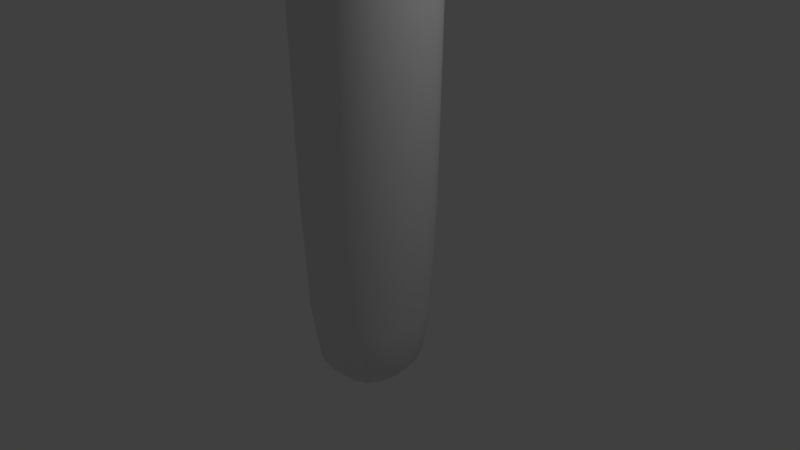 # Source: FinishLine.blend  (saved by Blender 2.79.0; exported with 4.5.12 LTS)
import bpy
from mathutils import Matrix  # noqa: F401  (used for matrix-valued properties, if any)

bpy.ops.wm.read_factory_settings(use_empty=True)
scene = bpy.context.scene
scene.name = 'Scene'

# ---- collections
col_collection_1 = bpy.data.collections.new('Collection 1'); scene.collection.children.link(col_collection_1)

# ---- materials (node trees are filled in below, after node groups)
mat_material = bpy.data.materials.new('Material')
mat_material.alpha_threshold = 0.0
mat_material.use_transparent_shadow = False
mat_material.roughness = 0.5
mat_material.line_color = (0.0, 0.0, 0.0, 1.0)

# ---- material node trees

# ---- world
world_world = bpy.data.worlds.new('World'); scene.world = world_world
world_world.color = (0.05088, 0.05088, 0.05088)
world_world.use_sun_shadow = False
world_world.sun_shadow_jitter_overblur = 0.0
world_world.cycles.sampling_method = 'MANUAL'

# ---- cameras
cam_camera = bpy.data.cameras.new('Camera')
cam_camera.clip_end = 100.0
cam_camera.lens = 35.0
cam_camera.sensor_width = 32.0
cam_camera.sensor_height = 18.0
cam_camera.ortho_scale = 7.314
cam_camera.dof.focus_distance = 0.0
cam_camera.dof.aperture_fstop = 128.0

# ---- lights
light_lamp = bpy.data.lights.new('Lamp', 'POINT')
light_lamp.transmission_factor = 0.0
light_lamp.cutoff_distance = 30.0
light_lamp.energy = 100.0
light_lamp.shadow_buffer_clip_start = 1.001
light_lamp.shadow_soft_size = 0.1
light_lamp.shadow_maximum_resolution = 0.006
light_lamp.use_absolute_resolution = True

# ---- meshes
me_cube_002 = bpy.data.meshes.new('Cube.002')
me_cube_002.from_pydata([(-1.0, -1.0, -4.052), (-1.0, -1.0, 1.0), (-1.0, 25.54, -4.052), (-1.0, 25.54, 1.0), (1.0, -1.0, -4.052), (1.0, -1.0, 1.0), (1.0, 25.54, -4.052), (1.0, 25.54, 1.0)], [], [(0, 1, 3, 2), (2, 3, 7, 6), (6, 7, 5, 4), (4, 5, 1, 0), (2, 6, 4, 0), (7, 3, 1, 5)])
me_cube_002.polygons.foreach_set('use_smooth', [True] * 6)
me_cube_002.use_remesh_preserve_volume = False
me_cube_002.use_remesh_preserve_attributes = False
me_cube_002.use_mirror_vertex_groups = False
me_cube_002.update()
me_cube_001 = bpy.data.meshes.new('Cube.001')
me_cube_001.from_pydata([(1.0, 1.0, -1.0), (1.0, -1.0, -1.0), (-1.0, -1.0, -1.0), (-1.0, 1.0, -1.0), (1.0, 1.0, 27.95), (1.0, -1.0, 27.95), (-1.0, -1.0, 27.95), (-1.0, 1.0, 27.95), (0.8577, 0.8577, 28.82), (0.8577, -0.8577, 28.82), (-0.8577, 0.8577, 28.82), (-0.8577, -0.8577, 28.82), (0.7363, 0.7363, -1.81), (0.7363, -0.7363, -1.81), (-0.7363, 0.7363, -1.81), (-0.7363, -0.7363, -1.81)], [], [(3, 0, 12, 14), (6, 5, 9, 11), (0, 4, 5, 1), (1, 5, 6, 2), (2, 6, 7, 3), (4, 0, 3, 7), (8, 10, 11, 9), (5, 4, 8, 9), (7, 6, 11, 10), (4, 7, 10, 8), (12, 13, 15, 14), (0, 1, 13, 12), (2, 3, 14, 15), (1, 2, 15, 13)])
me_cube_001.polygons.foreach_set('use_smooth', [True] * 14)
me_cube_001.materials.append(mat_material)
me_cube_001.use_remesh_preserve_volume = False
me_cube_001.use_remesh_preserve_attributes = False
me_cube_001.use_mirror_vertex_groups = False
me_cube_001.update()
me_cube = bpy.data.meshes.new('Cube')
me_cube.from_pydata([(1.0, 1.0, -1.0), (1.0, -1.0, -1.0), (-1.0, -1.0, -1.0), (-1.0, 1.0, -1.0), (1.0, 1.0, 27.95), (1.0, -1.0, 27.95), (-1.0, -1.0, 27.95), (-1.0, 1.0, 27.95), (0.8577, 0.8577, 28.82), (0.8577, -0.8577, 28.82), (-0.8577, 0.8577, 28.82), (-0.8577, -0.8577, 28.82), (0.7363, 0.7363, -1.81), (0.7363, -0.7363, -1.81), (-0.7363, 0.7363, -1.81), (-0.7363, -0.7363, -1.81)], [], [(3, 0, 12, 14), (6, 5, 9, 11), (0, 4, 5, 1), (1, 5, 6, 2), (2, 6, 7, 3), (4, 0, 3, 7), (8, 10, 11, 9), (5, 4, 8, 9), (7, 6, 11, 10), (4, 7, 10, 8), (12, 13, 15, 14), (0, 1, 13, 12), (2, 3, 14, 15), (1, 2, 15, 13)])
me_cube.polygons.foreach_set('use_smooth', [True] * 14)
me_cube.materials.append(mat_material)
me_cube.use_remesh_preserve_volume = False
me_cube.use_remesh_preserve_attributes = False
me_cube.use_mirror_vertex_groups = False
me_cube.update()

# ---- objects
ob_cube_002 = bpy.data.objects.new('Cube.002', me_cube_002)
ob_cube_001 = bpy.data.objects.new('Cube.001', me_cube_001)
ob_cube = bpy.data.objects.new('Cube', me_cube)
ob_lamp = bpy.data.objects.new('Lamp', light_lamp)
ob_camera = bpy.data.objects.new('Camera', cam_camera)

# ---- transforms, parenting, visibility, modifiers, constraints
ob_cube_002.location = (0.0, 1.603, 26.1)
ob_cube_002.lineart.crease_threshold = 0.0
ob_cube_001.location = (0.0, 27.61, 0.0)
ob_cube_001.lock_rotations_4d = False
ob_cube_001.empty_display_type = 'ARROWS'
ob_cube_001.lineart.crease_threshold = 0.0
_m = ob_cube_001.modifiers.new('Subsurf', 'SUBSURF')
_m.uv_smooth = 'PRESERVE_CORNERS'
_m.quality = 2
_m.show_only_control_edges = False
ob_cube.location = (0.0, 0.0, 0.0)
ob_cube.lock_rotations_4d = False
ob_cube.empty_display_type = 'ARROWS'
ob_cube.lineart.crease_threshold = 0.0
_m = ob_cube.modifiers.new('Subsurf', 'SUBSURF')
_m.uv_smooth = 'PRESERVE_CORNERS'
_m.quality = 2
_m.show_only_control_edges = False
ob_lamp.location = (4.076, 1.005, 5.904)
ob_lamp.rotation_euler = (0.6503, 0.05522, 1.866)
ob_lamp.lock_rotations_4d = False
ob_lamp.empty_display_type = 'ARROWS'
ob_lamp.color = (0.0, 0.0, 0.0, 0.0)
ob_lamp.lineart.crease_threshold = 0.0
ob_camera.location = (7.481, -6.508, 5.344)
ob_camera.rotation_euler = (1.109, 0.0, 0.8149)
ob_camera.lock_rotations_4d = False
ob_camera.empty_display_type = 'ARROWS'
ob_camera.color = (0.0, 0.0, 0.0, 0.0)
ob_camera.display_type = 'WIRE'
ob_camera.lineart.crease_threshold = 0.0

# ---- collection membership
col_collection_1.objects.link(ob_cube_002)
col_collection_1.objects.link(ob_cube_001)
col_collection_1.objects.link(ob_cube)
col_collection_1.objects.link(ob_lamp)
col_collection_1.objects.link(ob_camera)

# ---- scene / render settings (as saved in the file)
scene.camera = ob_camera
scene.frame_start = 1; scene.frame_end = 250; scene.frame_set(1)
scene.render.engine = 'BLENDER_EEVEE_NEXT'
scene.render.resolution_percentage = 50
scene.render.dither_intensity = 0.0
scene.cycles.use_denoising = False
scene.cycles.samples = 128
scene.cycles.sampling_pattern = 'TABULATED_SOBOL'
scene.cycles.use_adaptive_sampling = False
scene.cycles.use_light_tree = False
scene.cycles.blur_glossy = 0.0
scene.cycles.sample_clamp_indirect = 0.0
scene.view_settings.view_transform = 'Standard'
bpy.context.view_layer.update()
